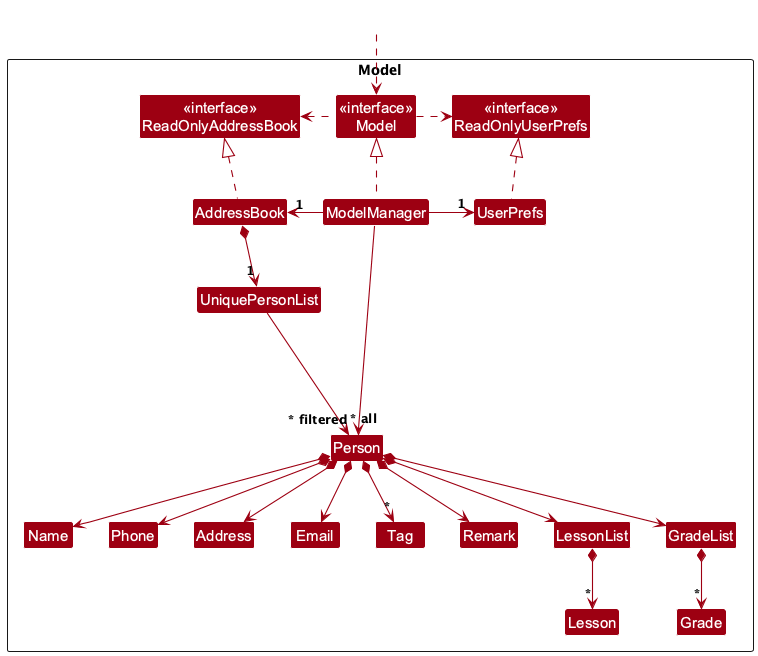

The diagram above was rendered by PlantUML. Its source (embedded in the PNG):
@startuml
!include style.puml
skinparam arrowThickness 1.1
skinparam arrowColor MODEL_COLOR
skinparam classBackgroundColor MODEL_COLOR

Package Model as ModelPackage <<Rectangle>>{
Class "<<interface>>\nReadOnlyAddressBook" as ReadOnlyAddressBook
Class "<<interface>>\nReadOnlyUserPrefs" as ReadOnlyUserPrefs
Class "<<interface>>\nModel" as Model
Class AddressBook
Class ModelManager
Class UserPrefs

Class UniquePersonList
Class Person
Class Address
Class Email
Class Name
Class Phone
Class Tag
Class Remark
Class Lesson
Class LessonList
Class Grade
Class GradeList

Class I #FFFFFF
}

Class HiddenOutside #FFFFFF
HiddenOutside ..> Model

AddressBook .up.|> ReadOnlyAddressBook

ModelManager .up.|> Model
Model .right.> ReadOnlyUserPrefs
Model .left.> ReadOnlyAddressBook
ModelManager -left-> "1" AddressBook
ModelManager -right-> "1" UserPrefs
UserPrefs .up.|> ReadOnlyUserPrefs

AddressBook *--> "1" UniquePersonList
UniquePersonList --> "~* all" Person
Person *--> Name
Person *--> Phone
Person *--> Email
Person *--> Address
Person *--> "*" Tag
Person *--> Remark
Person *--> LessonList
LessonList *--> "*" Lesson
Person *--> GradeList
GradeList *--> "*" Grade

Person -[hidden]up--> I
UniquePersonList -[hidden]right-> I

Name -[hidden]right-> Phone
Phone -[hidden]right-> Address
Address -[hidden]right-> Email

ModelManager --> "~* filtered" Person
@enduml